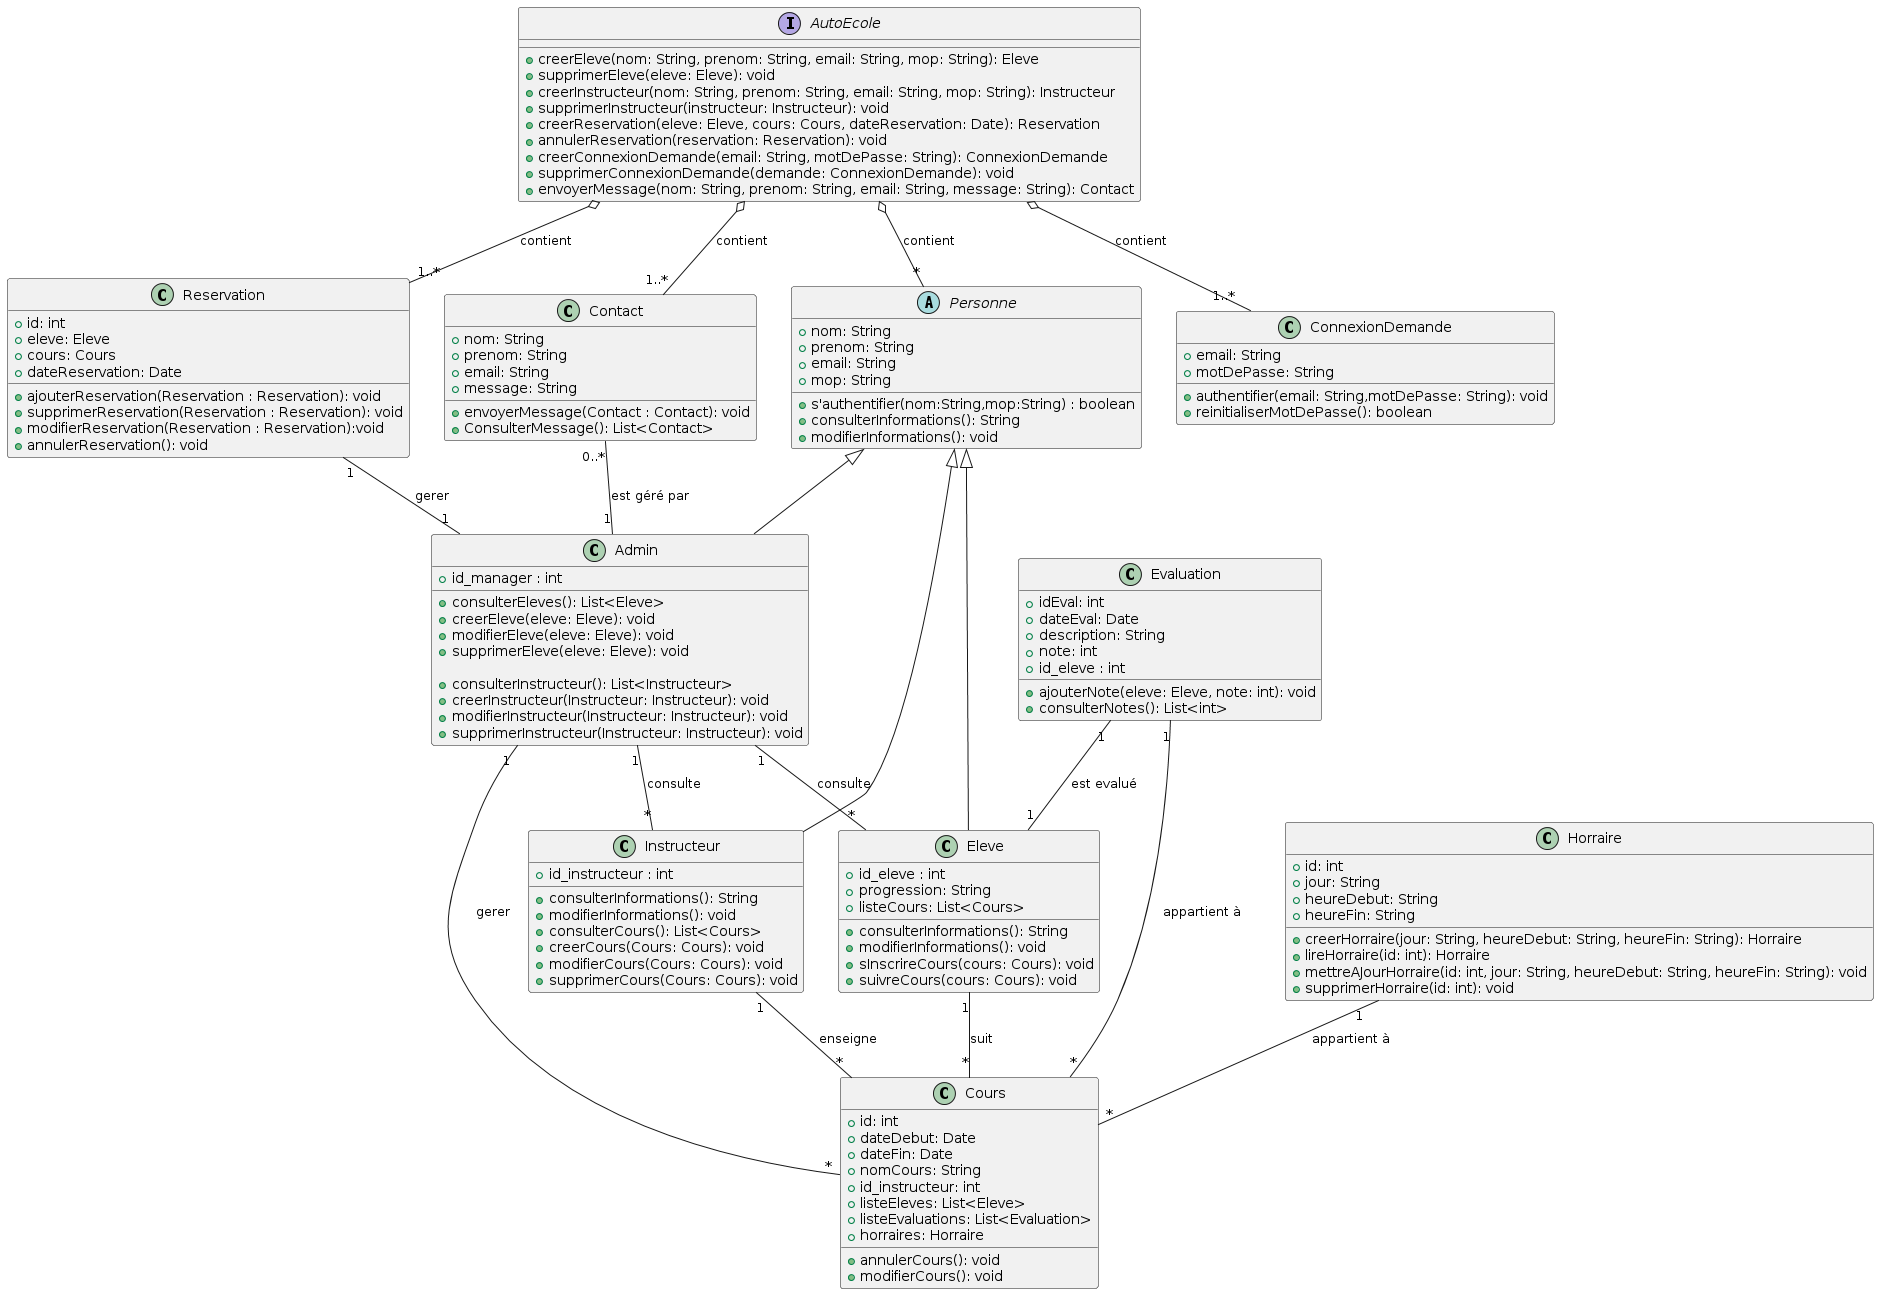

The diagram above was rendered by PlantUML. Its source (embedded in the PNG):
@startuml
abstract class Personne {
    + nom: String
    + prenom: String
    + email: String
    + mop: String
  
    + s'authentifier(nom:String,mop:String) : boolean 
    + consulterInformations(): String
    + modifierInformations(): void
}

class Instructeur {
    + id_instructeur : int

    + consulterInformations(): String
    + modifierInformations(): void
     + consulterCours(): List<Cours>
    + creerCours(Cours: Cours): void
    + modifierCours(Cours: Cours): void
    + supprimerCours(Cours: Cours): void
}

class Admin {
    + id_manager : int

    
    + consulterEleves(): List<Eleve>
    + creerEleve(eleve: Eleve): void
    + modifierEleve(eleve: Eleve): void
    + supprimerEleve(eleve: Eleve): void

    + consulterInstructeur(): List<Instructeur>
    + creerInstructeur(Instructeur: Instructeur): void
    + modifierInstructeur(Instructeur: Instructeur): void
    + supprimerInstructeur(Instructeur: Instructeur): void
}

class Eleve {
    + id_eleve : int
    + progression: String
    + listeCours: List<Cours>

    + consulterInformations(): String
    + modifierInformations(): void
    + sInscrireCours(cours: Cours): void
    + suivreCours(cours: Cours): void
}

class Cours {
    + id: int
    + dateDebut: Date
    + dateFin: Date
    + nomCours: String
    + id_instructeur: int
    + listeEleves: List<Eleve>
    + listeEvaluations: List<Evaluation>
    + horraires: Horraire

    + annulerCours(): void
    + modifierCours(): void
}

class Evaluation {
    + idEval: int
    + dateEval: Date
    + description: String
    + note: int
    + id_eleve : int

    + ajouterNote(eleve: Eleve, note: int): void
    + consulterNotes(): List<int>
}


class Reservation {
    + id: int
    + eleve: Eleve
    + cours: Cours
    + dateReservation: Date

    + ajouterReservation(Reservation : Reservation): void
    + supprimerReservation(Reservation : Reservation): void
    + modifierReservation(Reservation : Reservation):void
    + annulerReservation(): void
}

class ConnexionDemande {
    + email: String
    + motDePasse: String

    + authentifier(email: String,motDePasse: String): void
    + reinitialiserMotDePasse(): boolean
}

class Horraire {
    + id: int
    + jour: String
    + heureDebut: String
    + heureFin: String

    + creerHorraire(jour: String, heureDebut: String, heureFin: String): Horraire
    + lireHorraire(id: int): Horraire
    + mettreAJourHorraire(id: int, jour: String, heureDebut: String, heureFin: String): void
    + supprimerHorraire(id: int): void
}



class Contact{
    + nom: String
    + prenom: String
    + email: String
    + message: String

    + envoyerMessage(Contact : Contact): void
    + ConsulterMessage(): List<Contact>

}


interface AutoEcole {
    + creerEleve(nom: String, prenom: String, email: String, mop: String): Eleve
    + supprimerEleve(eleve: Eleve): void
    + creerInstructeur(nom: String, prenom: String, email: String, mop: String): Instructeur
    + supprimerInstructeur(instructeur: Instructeur): void
    + creerReservation(eleve: Eleve, cours: Cours, dateReservation: Date): Reservation
    + annulerReservation(reservation: Reservation): void
    + creerConnexionDemande(email: String, motDePasse: String): ConnexionDemande
    + supprimerConnexionDemande(demande: ConnexionDemande): void
    + envoyerMessage(nom: String, prenom: String, email: String, message: String): Contact
}

Personne <|-- Instructeur
Personne <|-- Eleve
Personne <|-- Admin
Reservation "1" -- "1" Admin : "gerer"
Instructeur "1" -- "*" Cours : "enseigne"
Eleve "1" -- "*" Cours : "suit"
Admin "1" -- "*" Cours : "gerer"
Evaluation "1" -- "1" Eleve : "est evalué"
Evaluation "1" -- "*" Cours : "appartient à"
Admin "1" -- "*" Instructeur : "consulte"
Admin "1" -- "*" Eleve : "consulte"
Horraire "1" -- "*" Cours : "appartient à"
Contact "0..*" -- "1" Admin : "est géré par"

AutoEcole o-- "*" Personne : "contient"
AutoEcole o-- "1..*" Reservation : "contient"
AutoEcole o-- "1..*" ConnexionDemande : "contient"
AutoEcole o-- "1..*" Contact : "contient"
@enduml